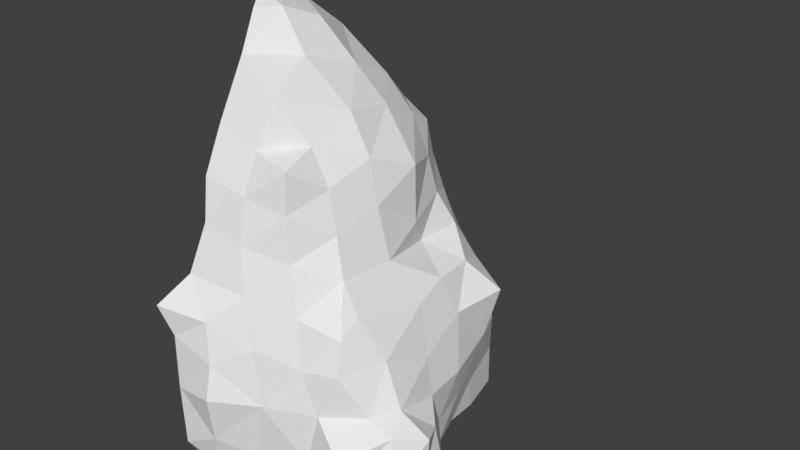 # Source: BackMoutain_OneSide.blend  (saved by Blender 2.78.0; exported with 4.5.12 LTS)
import bpy
from mathutils import Matrix  # noqa: F401  (used for matrix-valued properties, if any)

bpy.ops.wm.read_factory_settings(use_empty=True)
scene = bpy.context.scene
scene.name = 'Scene'

# ---- collections
col_collection_1 = bpy.data.collections.new('Collection 1'); scene.collection.children.link(col_collection_1)

# ---- world
world_world = bpy.data.worlds.new('World'); scene.world = world_world
world_world.color = (0.05088, 0.05088, 0.05088)
world_world.use_sun_shadow = False
world_world.sun_shadow_jitter_overblur = 0.0
world_world.cycles.sampling_method = 'MANUAL'

# ---- meshes
me_cube = bpy.data.meshes.new('Cube')
me_cube.from_pydata([(6.108, -5.069, 1.941), (5.642, -4.667, 0.6575), (1.619, -6.5, 1.453), (5.358, 4.821, 0.6194), (5.384, 4.777, 1.672), (5.771, -4.84, 5.363), (4.257, -5.486, 5.875), (4.011, 5.527, 0.4271), (4.368, 5.647, 1.803), (1.576, -6.034, 0.0726), (4.875, -4.223, 8.75), (3.588, -5.248, 0.3961), (3.291, -4.861, 9.188), (4.182, -5.517, 1.457), (4.224, 5.641, 5.806), (5.492, 4.935, 5.325), (5.885, 5.478, 3.831), (4.225, 6.065, 3.86), (1.64, 7.778, 4.168), (5.922, 3.202, 7.751), (4.603, -5.597, 3.828), (6.508, -4.865, 3.894), (5.194, 2.484, 10.44), (1.252, 8.561, 0.04268), (0.8587, 0.9534, 15.8), (3.737, -5.212, 7.575), (6.325, -0.9608, 8.066), (6.139, -3.061, 8.145), (5.409, -4.526, 7.073), (5.421, 2.754, 8.999), (1.578, 8.926, 1.68), (1.026, -0.05398, 16.03), (4.578, -3.955, 11.82), (3.195, -3.823, 12.13), (5.565, -2.717, 9.431), (3.472, 4.73, 9.208), (4.755, 4.021, 8.491), (5.156, 4.444, 6.935), (3.884, 4.998, 7.687), (5.776, 1.392, 7.714), (1.987, 5.506, 7.774), (1.586, -5.644, 7.895), (3.208, -4.477, 10.77), (5.477, -0.9367, 11.58), (5.139, -2.562, 10.94), (4.65, -4.081, 10.37), (5.848, -0.9955, 9.949), (4.478, 2.524, 11.85), (5.991, 0.8327, 8.699), (1.867, 5.047, 9.478), (1.863, -5.041, 9.67), (3.206, 2.591, 13.06), (3.331, -3.132, 13.71), (4.421, -2.563, 12.23), (3.115, 3.688, 11.84), (4.244, 3.607, 11.26), (4.446, 3.721, 9.959), (3.266, 4.408, 10.72), (5.983, 0.8014, 10.9), (1.742, 4.705, 11.07), (1.643, -4.668, 11.14), (3.296, 7.281, 0.6636), (3.165, 7.183, 1.758), (7.865, -4.866, 1.9), (4.619, -0.8861, 13.03), (2.787, -1.033, 14.52), (4.571, 0.963, 12.7), (1.628, 3.708, 12.64), (1.69, -3.926, 12.79), (1.413, -2.55, 14.71), (1.686, -0.8953, 15.97), (3.313, 0.8592, 13.91), (2.105, 0.4407, 15.43), (1.4, 2.267, 14.59), (3.186, 7.561, 3.626), (1.99, 7.035, 6.285), (3.013, 6.692, 5.052), (2.781, 6.079, 6.571), (1.55, 6.609, 6.835), (2.197, 8.106, 1.149), (2.447, 8.432, 1.834), (1.431, 8.796, 2.603), (3.015, 8.266, 2.973), (7.651, -5.004, 1.023), (7.713, -5.293, 2.831), (2.978, -6.368, 2.146), (1.291, -5.826, 0.4439), (3.123, -6.698, 3.985), (2.739, -6.08, 0.779), (1.502, -6.5, 3.728), (3.027, -6.348, 5.219), (1.432, -6.437, 5.767), (2.731, -6.103, 6.633), (0.974, -6.685, 6.897), (0.9407, -0.7259, 16.14), (0.8173, -1.385, 15.86), (0.4697, -0.08285, 16.31), (0.5014, 0.3653, 16.22), (0.6191, -0.436, 16.3), (0.5244, -0.84, 16.19), (7.116, -4.526, 5.51), (7.78, -2.872, 5.602), (8.862, -3.905, 3.583), (7.98, -3.967, 4.035), (7.352, 2.445, 1.761), (7.245, 2.702, 0.4745), (8.517, -3.003, 4.069), (9.612, -2.851, 3.314), (9.278, -1.747, 1.708), (8.064, -0.3555, 1.942), (6.934, 4.307, 2.216), (7.796, 1.085, 2.07), (7.439, 1.269, 0.6827), (6.883, 4.395, 0.5438), (7.953, -0.2652, 0.6414), (7.008, 4.276, 3.624), (7.695, 2.776, 3.868), (8.19, 0.5926, 3.59), (8.332, -1.098, 3.543), (8.593, -1.201, 0.5101), (6.937, -4.107, 6.595), (6.869, -3.209, 7.1), (7.713, 1.117, 5.592), (6.82, 4.12, 4.955), (8.092, 3.151, 5.751), (7.981, -0.9635, 4.837), (7.054, 2.379, 6.91), (6.479, 3.762, 6.354), (7.202, 0.7615, 6.96), (7.355, -0.5172, 6.626), (9.131, -4.366, 1.856), (9.482, -2.86, 1.899), (9.257, -3.091, 0.3291), (8.933, -4.167, 0.6901), (9.013, -1.778, 2.931)], [], [(8, 4, 3), (8, 17, 16), (0, 63, 84), (26, 27, 121), (0, 21, 20), (20, 87, 85), (13, 85, 88), (17, 74, 76), (13, 11, 1), (20, 21, 5), (40, 38, 77), (84, 102, 103), (16, 115, 110), (17, 14, 15), (63, 130, 102), (21, 103, 100), (20, 6, 90), (27, 28, 120), (63, 83, 133), (6, 5, 28), (14, 38, 37), (26, 129, 128), (9, 11, 88), (16, 15, 123), (4, 110, 113), (41, 25, 12), (38, 35, 36), (40, 49, 35), (27, 34, 10), (26, 39, 48), (39, 19, 29), (25, 28, 10), (19, 37, 36), (49, 59, 57), (35, 57, 56), (46, 48, 58), (12, 10, 45), (48, 29, 22), (29, 36, 56), (46, 43, 44), (34, 44, 45), (26, 46, 34), (57, 54, 55), (42, 45, 32), (22, 56, 55), (43, 64, 53), (60, 42, 33), (59, 67, 54), (44, 53, 32), (43, 58, 66), (50, 12, 42), (33, 32, 53), (54, 51, 47), (52, 53, 64), (51, 71, 66), (67, 73, 51), (68, 33, 52), (69, 52, 65), (73, 72, 71), (70, 94, 95), (72, 70, 65), (71, 65, 64), (72, 73, 24), (58, 22, 47), (62, 61, 79), (62, 80, 82), (18, 75, 76), (75, 78, 77), (17, 8, 62), (14, 76, 77), (8, 7, 61), (30, 80, 79), (30, 81, 82), (18, 74, 82), (39, 128, 126), (5, 100, 120), (19, 126, 127), (15, 37, 127), (0, 1, 83), (85, 87, 89), (2, 86, 88), (89, 87, 90), (91, 90, 92), (41, 93, 92), (6, 25, 92), (94, 98, 99), (70, 72, 31), (31, 24, 97), (31, 96, 98), (110, 115, 116), (114, 112, 111), (104, 105, 113), (112, 105, 104), (109, 111, 117), (111, 104, 116), (106, 103, 102), (117, 122, 125), (116, 124, 122), (116, 115, 123), (106, 118, 125), (103, 106, 101), (109, 108, 119), (124, 123, 127), (101, 125, 129), (101, 121, 120), (122, 128, 129), (122, 124, 126), (131, 130, 133), (108, 131, 132), (131, 108, 134), (130, 131, 107), (106, 107, 134), (109, 118, 134), (8, 3, 7), (8, 16, 4), (0, 84, 21), (26, 121, 129), (0, 20, 13), (20, 85, 13), (13, 88, 11), (17, 76, 14), (13, 1, 0), (20, 5, 6), (40, 77, 78), (84, 103, 21), (16, 110, 4), (17, 15, 16), (63, 102, 84), (21, 100, 5), (20, 90, 87), (27, 120, 121), (63, 133, 130), (6, 28, 25), (14, 37, 15), (26, 128, 39), (9, 88, 86), (16, 123, 115), (4, 113, 3), (41, 12, 50), (38, 36, 37), (40, 35, 38), (27, 10, 28), (26, 48, 46), (39, 29, 48), (25, 10, 12), (19, 36, 29), (49, 57, 35), (35, 56, 36), (46, 58, 43), (12, 45, 42), (48, 22, 58), (29, 56, 22), (46, 44, 34), (34, 45, 10), (26, 34, 27), (57, 55, 56), (42, 32, 33), (22, 55, 47), (43, 53, 44), (60, 33, 68), (59, 54, 57), (44, 32, 45), (43, 66, 64), (50, 42, 60), (33, 53, 52), (54, 47, 55), (52, 64, 65), (51, 66, 47), (67, 51, 54), (68, 52, 69), (69, 65, 70), (73, 71, 51), (70, 95, 69), (72, 65, 71), (71, 64, 66), (72, 24, 31), (58, 47, 66), (62, 79, 80), (62, 82, 74), (18, 76, 74), (75, 77, 76), (17, 62, 74), (14, 77, 38), (8, 61, 62), (30, 79, 23), (30, 82, 80), (18, 82, 81), (39, 126, 19), (5, 120, 28), (19, 127, 37), (15, 127, 123), (0, 83, 63), (85, 89, 2), (2, 88, 85), (89, 90, 91), (91, 92, 93), (41, 92, 25), (6, 92, 90), (94, 99, 95), (70, 31, 94), (31, 97, 96), (31, 98, 94), (110, 116, 104), (114, 111, 109), (104, 113, 110), (112, 104, 111), (109, 117, 118), (111, 116, 117), (106, 102, 107), (117, 125, 118), (116, 122, 117), (116, 123, 124), (106, 125, 101), (103, 101, 100), (109, 119, 114), (124, 127, 126), (101, 129, 121), (101, 120, 100), (122, 129, 125), (122, 126, 128), (131, 133, 132), (108, 132, 119), (131, 134, 107), (130, 107, 102), (106, 134, 118), (109, 134, 108)])
_uv = me_cube.uv_layers.new(name='UVMap')
_uv.uv.foreach_set('vector', [0.3001, 0.6067, 0.4005, 0.6067, 0.4002, 0.5085, 0.3001, 0.6067, 0.3007, 0.7047, 0.4009, 0.7048, 0.203, 0.7059, 0.2048, 0.6062, 0.1044, 0.6062, 0.4867, 0.0113, 0.006375, 0.0113, 0.006375, 0.4916, 0.1044, 0.6062, 0.1029, 0.7058, 0.203, 0.7059, 0.203, 0.7059, 0.3032, 0.7061, 0.3053, 0.6061, 0.2048, 0.6062, 0.3053, 0.6061, 0.3074, 0.5061, 0.2982, 0.5053, 0.1981, 0.5052, 0.199, 0.6029, 0.2048, 0.6062, 0.2067, 0.5064, 0.106, 0.5067, 0.2005, 0.5073, 0.1018, 0.5084, 0.1016, 0.6066, 0.4867, 0.0113, 0.006375, 0.0113, 0.006375, 0.4916, 0.1044, 0.6062, 0.003995, 0.6063, 0.002721, 0.7057, 0.4009, 0.7048, 0.501, 0.7049, 0.5009, 0.6066, 0.2982, 0.5053, 0.2988, 0.6033, 0.3987, 0.6036, 0.2048, 0.6062, 0.1044, 0.6062, 0.1029, 0.7058, 0.1018, 0.5084, 0.0031, 0.5096, 0.003099, 0.6075, 0.2005, 0.5073, 0.2, 0.6057, 0.2985, 0.6048, 0.4867, 0.0113, 0.006375, 0.0113, 0.006375, 0.4916, 0.2048, 0.6062, 0.2067, 0.5064, 0.106, 0.5067, 0.2, 0.6057, 0.1016, 0.6066, 0.1013, 0.7048, 0.2988, 0.6033, 0.2994, 0.7012, 0.3991, 0.7018, 0.006375, 0.0113, 0.006375, 0.4916, 0.4867, 0.4916, 0.397, 0.5986, 0.3957, 0.698, 0.497, 0.6973, 0.3984, 0.5055, 0.3987, 0.6036, 0.4986, 0.604, 0.4005, 0.6067, 0.5009, 0.6066, 0.5009, 0.5083, 0.2977, 0.7033, 0.1995, 0.704, 0.199, 0.8024, 0.3994, 0.7999, 0.3997, 0.898, 0.4988, 0.899, 0.3, 0.7991, 0.3007, 0.8971, 0.3997, 0.898, 0.3991, 0.8037, 0.3981, 0.9028, 0.4972, 0.9038, 0.2997, 0.8029, 0.2004, 0.8022, 0.1999, 0.9009, 0.2004, 0.8022, 0.101, 0.8014, 0.1008, 0.8999, 0.1995, 0.704, 0.1013, 0.7048, 0.101, 0.8029, 0.101, 0.8014, 0.001674, 0.8006, 0.001742, 0.899, 0.2945, 0.8971, 0.2951, 0.995, 0.3939, 0.9962, 0.3935, 0.898, 0.3939, 0.9962, 0.4927, 0.9973, 0.2987, 0.8977, 0.1997, 0.8969, 0.2011, 0.9998, 0.199, 0.8024, 0.101, 0.8029, 0.1008, 0.9011, 0.1999, 0.9009, 0.1008, 0.8999, 0.1006, 0.9985, 0.1008, 0.8999, 0.001742, 0.899, 0.001809, 0.9973, 0.2982, 0.9006, 0.2676, 0.9992, 0.3973, 0.9994, 0.3973, 0.9002, 0.3973, 0.9994, 0.4964, 0.9992, 0.2997, 0.8029, 0.299, 0.9019, 0.3981, 0.9028, 0.3947, 0.5069, 0.395, 0.605, 0.4935, 0.6064, 0.1984, 0.9008, 0.1008, 0.9011, 0.1005, 0.9992, 0.0987, 0.5085, 0.0008933, 0.5087, 0.002308, 0.606, 0.2668, 0.5078, 0.29, 0.6025, 0.3995, 0.606, 0.2961, 0.9005, 0.1984, 0.9008, 0.1979, 0.9991, 0.2958, 0.5057, 0.2965, 0.6037, 0.395, 0.605, 0.3994, 0.5079, 0.3995, 0.606, 0.497, 0.606, 0.2683, 0.5077, 0.194, 0.5087, 0.1882, 0.6084, 0.2969, 0.8019, 0.199, 0.8024, 0.1984, 0.9008, 0.4949, 0.7044, 0.4948, 0.606, 0.3985, 0.606, 0.003724, 0.7033, 0.101, 0.7036, 0.09985, 0.606, 0.4026, 0.7006, 0.4022, 0.6057, 0.2916, 0.6051, 0.101, 0.7006, 0.1881, 0.7019, 0.1871, 0.6056, 0.4867, 0.0113, 0.006375, 0.0113, 0.006375, 0.4916, 0.006375, 0.0113, 0.006375, 0.4916, 0.4867, 0.4916, 0.006375, 0.0113, 0.006375, 0.4916, 0.4867, 0.4916, 0.4867, 0.0113, 0.006375, 0.0113, -0.003775, 0.4927, 0.2962, 0.8019, 0.2968, 0.8998, 0.3936, 0.9005, 0.4867, 0.0113, 0.006375, 0.0113, 0.006375, 0.4916, 0.1932, 0.7009, 0.2992, 0.7001, 0.2889, 0.6075, 0.1992, 0.8015, 0.1022, 0.8011, 0.1033, 0.8986, 0.1949, 0.5087, 0.0987, 0.5085, 0.09985, 0.606, 0.1997, 0.6068, 0.1988, 0.5091, 0.0981, 0.5093, 0.1997, 0.6068, 0.09924, 0.6069, 0.1004, 0.7044, 0.09792, 0.5051, 0.09906, 0.6026, 0.199, 0.6029, 0.09906, 0.6026, 0.1002, 0.7001, 0.1998, 0.7007, 0.3007, 0.7047, 0.3001, 0.6067, 0.1997, 0.6068, 0.2988, 0.6033, 0.199, 0.6029, 0.1998, 0.7007, 0.3001, 0.6067, 0.2995, 0.5088, 0.1988, 0.5091, -0.001184, 0.6069, 0.09924, 0.6069, 0.0981, 0.5093, -0.001184, 0.6069, 0.0002244, 0.7042, 0.1004, 0.7044, 0.1004, 0.7044, 0.2005, 0.7045, 0.1997, 0.6068, 0.006375, 0.0113, 0.006375, 0.4916, 0.4867, 0.4916, 0.1016, 0.6066, 0.003099, 0.6075, 0.003097, 0.7055, 0.006375, 0.0113, 0.006375, 0.4916, 0.4867, 0.4916, 0.3987, 0.6036, 0.3991, 0.7018, 0.4987, 0.7023, 0.203, 0.7059, 0.3032, 0.7061, 0.3053, 0.6061, 0.3053, 0.6061, 0.3032, 0.7061, 0.4034, 0.7062, 0.4057, 0.6061, 0.408, 0.5059, 0.3074, 0.5061, 0.398, 0.5051, 0.2993, 0.5062, 0.2985, 0.6048, 0.3969, 0.6038, 0.2985, 0.6048, 0.2977, 0.7033, 0.006375, 0.0113, 0.006375, 0.4916, 0.4867, 0.4916, 0.2, 0.6057, 0.1995, 0.704, 0.2977, 0.7033, 0.2968, 0.8998, 0.2974, 0.9978, 0.3939, 0.9986, 0.2962, 0.8019, 0.1992, 0.8015, 0.2001, 0.8992, 0.2001, 0.8992, 0.1033, 0.8986, 0.1045, 0.9961, 0.2001, 0.8992, 0.201, 0.997, 0.2974, 0.9978, 0.001406, 0.6066, 0.001473, 0.7049, 0.1016, 0.7051, 0.3034, 0.5075, 0.2027, 0.5077, 0.2023, 0.6065, 0.1018, 0.6065, 0.102, 0.508, 0.001338, 0.5083, 0.2027, 0.5077, 0.102, 0.508, 0.1018, 0.6065, 0.3027, 0.6064, 0.2023, 0.6065, 0.2018, 0.7052, 0.2023, 0.6065, 0.1018, 0.6065, 0.1016, 0.7051, 0.07776, 0.4381, 0.4772, 0.4387, 0.4823, 0.0424, 0.2018, 0.5059, 0.2013, 0.6047, 0.3012, 0.605, 0.1016, 0.5058, 0.1014, 0.6043, 0.2013, 0.6047, 0.1016, 0.5058, 0.001473, 0.5056, 0.00154, 0.604, 0.4021, 0.5062, 0.3019, 0.5061, 0.3012, 0.605, 0.5023, 0.5063, 0.4021, 0.5062, 0.4011, 0.6054, 0.3027, 0.6064, 0.4031, 0.6064, 0.4041, 0.5072, 0.1014, 0.6043, 0.00154, 0.604, 0.001607, 0.7023, 0.4011, 0.6054, 0.3012, 0.605, 0.3005, 0.704, 0.4011, 0.6054, 0.4001, 0.7045, 0.4997, 0.7051, 0.2013, 0.6047, 0.2008, 0.7034, 0.3005, 0.704, 0.2013, 0.6047, 0.1014, 0.6043, 0.1012, 0.7029, 0.003995, 0.6063, 0.1044, 0.6062, 0.106, 0.5067, 0.4031, 0.6064, 0.5035, 0.6063, 0.5048, 0.5069, 0.5035, 0.6063, 0.4031, 0.6064, 0.4021, 0.7055, 0.1044, 0.6062, 0.003995, 0.6063, 0.002721, 0.7057, 0.4622, 0.4381, 0.4662, 0.04264, 0.06572, 0.04289, 0.3027, 0.6064, 0.3019, 0.7054, 0.4021, 0.7055, 0.3001, 0.6067, 0.4002, 0.5085, 0.2995, 0.5088, 0.3001, 0.6067, 0.4009, 0.7048, 0.4005, 0.6067, 0.203, 0.7059, 0.1044, 0.6062, 0.1029, 0.7058, 0.4867, 0.0113, 0.006375, 0.4916, 0.4867, 0.4916, 0.1044, 0.6062, 0.203, 0.7059, 0.2048, 0.6062, 0.203, 0.7059, 0.3053, 0.6061, 0.2048, 0.6062, 0.2048, 0.6062, 0.3074, 0.5061, 0.2067, 0.5064, 0.2982, 0.5053, 0.199, 0.6029, 0.2988, 0.6033, 0.2048, 0.6062, 0.106, 0.5067, 0.1044, 0.6062, 0.2005, 0.5073, 0.1016, 0.6066, 0.2, 0.6057, 0.4867, 0.0113, 0.006375, 0.4916, 0.4867, 0.4916, 0.1044, 0.6062, 0.002721, 0.7057, 0.1029, 0.7058, 0.4009, 0.7048, 0.5009, 0.6066, 0.4005, 0.6067, 0.2982, 0.5053, 0.3987, 0.6036, 0.3984, 0.5055, 0.2048, 0.6062, 0.1029, 0.7058, 0.203, 0.7059, 0.1018, 0.5084, 0.003099, 0.6075, 0.1016, 0.6066, 0.2005, 0.5073, 0.2985, 0.6048, 0.2993, 0.5062, 0.4867, 0.0113, 0.006375, 0.4916, 0.4867, 0.4916, 0.2048, 0.6062, 0.106, 0.5067, 0.1044, 0.6062, 0.2, 0.6057, 0.1013, 0.7048, 0.1995, 0.704, 0.2988, 0.6033, 0.3991, 0.7018, 0.3987, 0.6036, 0.006375, 0.0113, 0.4867, 0.4916, 0.4867, 0.0113, 0.397, 0.5986, 0.497, 0.6973, 0.4985, 0.5977, 0.3984, 0.5055, 0.4986, 0.604, 0.4986, 0.5056, 0.4005, 0.6067, 0.5009, 0.5083, 0.4002, 0.5085, 0.2977, 0.7033, 0.199, 0.8024, 0.2969, 0.8019, 0.3994, 0.7999, 0.4988, 0.899, 0.4988, 0.8006, 0.3, 0.7991, 0.3997, 0.898, 0.3994, 0.7999, 0.3991, 0.8037, 0.4972, 0.9038, 0.4984, 0.8044, 0.2997, 0.8029, 0.1999, 0.9009, 0.299, 0.9019, 0.2004, 0.8022, 0.1008, 0.8999, 0.1999, 0.9009, 0.1995, 0.704, 0.101, 0.8029, 0.199, 0.8024, 0.101, 0.8014, 0.001742, 0.899, 0.1008, 0.8999, 0.2945, 0.8971, 0.3939, 0.9962, 0.3935, 0.898, 0.3935, 0.898, 0.4927, 0.9973, 0.4926, 0.899, 0.2987, 0.8977, 0.2011, 0.9998, 0.267, 1.0, 0.199, 0.8024, 0.1008, 0.9011, 0.1984, 0.9008, 0.1999, 0.9009, 0.1006, 0.9985, 0.2011, 1.0, 0.1008, 0.8999, 0.001809, 0.9973, 0.1006, 0.9985, 0.2982, 0.9006, 0.3973, 0.9994, 0.3973, 0.9002, 0.3973, 0.9002, 0.4964, 0.9992, 0.4964, 0.8998, 0.2997, 0.8029, 0.3981, 0.9028, 0.3991, 0.8037, 0.3947, 0.5069, 0.4935, 0.6064, 0.4935, 0.5081, 0.1984, 0.9008, 0.1005, 0.9992, 0.1979, 0.9991, 0.0987, 0.5085, 0.002308, 0.606, 0.09985, 0.606, 0.2668, 0.5078, 0.3995, 0.606, 0.3994, 0.5079, 0.2961, 0.9005, 0.1979, 0.9991, 0.2953, 0.999, 0.2958, 0.5057, 0.395, 0.605, 0.3947, 0.5069, 0.3994, 0.5079, 0.497, 0.606, 0.4969, 0.5077, 0.2683, 0.5077, 0.1882, 0.6084, 0.289, 0.6012, 0.2969, 0.8019, 0.1984, 0.9008, 0.2961, 0.9005, 0.4949, 0.7044, 0.3985, 0.606, 0.3988, 0.7042, 0.003724, 0.7033, 0.09985, 0.606, 0.002308, 0.606, 0.4026, 0.7006, 0.2916, 0.6051, 0.2995, 0.7004, 0.101, 0.7006, 0.1871, 0.6056, 0.09985, 0.6031, 0.4867, 0.0113, 0.006375, 0.4916, 0.4867, 0.4916, 0.006375, 0.0113, 0.4867, 0.4916, 0.4867, 0.0113, 0.006375, 0.0113, 0.4867, 0.4916, 0.4867, 0.0113, 0.4867, 0.0113, -0.003775, 0.4927, 0.4867, 0.4916, 0.2962, 0.8019, 0.3936, 0.9005, 0.3932, 0.8023, 0.4867, 0.0113, 0.006375, 0.4916, 0.4766, 0.4927, 0.1932, 0.7009, 0.2889, 0.6075, 0.1906, 0.6018, 0.1992, 0.8015, 0.1033, 0.8986, 0.2001, 0.8992, 0.1949, 0.5087, 0.09985, 0.606, 0.1888, 0.608, 0.1997, 0.6068, 0.0981, 0.5093, 0.09924, 0.6069, 0.1997, 0.6068, 0.1004, 0.7044, 0.2005, 0.7045, 0.09792, 0.5051, 0.199, 0.6029, 0.1981, 0.5052, 0.09906, 0.6026, 0.1998, 0.7007, 0.199, 0.6029, 0.3007, 0.7047, 0.1997, 0.6068, 0.2005, 0.7045, 0.2988, 0.6033, 0.1998, 0.7007, 0.2994, 0.7012, 0.3001, 0.6067, 0.1988, 0.5091, 0.1997, 0.6068, -0.001184, 0.6069, 0.0981, 0.5093, -0.002593, 0.5096, -0.001184, 0.6069, 0.1004, 0.7044, 0.09924, 0.6069, 0.1004, 0.7044, 0.1997, 0.6068, 0.09924, 0.6069, 0.006375, 0.0113, 0.4867, 0.4916, 0.4867, 0.0113, 0.1016, 0.6066, 0.003097, 0.7055, 0.1013, 0.7048, 0.006375, 0.0113, 0.4867, 0.4916, 0.4867, 0.0113, 0.3987, 0.6036, 0.4987, 0.7023, 0.4986, 0.604, 0.203, 0.7059, 0.3053, 0.6061, 0.2048, 0.6062, 0.3053, 0.6061, 0.4034, 0.7062, 0.4057, 0.6061, 0.4057, 0.6061, 0.3074, 0.5061, 0.3053, 0.6061, 0.398, 0.5051, 0.2985, 0.6048, 0.3969, 0.6038, 0.3969, 0.6038, 0.2977, 0.7033, 0.3959, 0.7026, 0.006375, 0.0113, 0.4867, 0.4916, 0.4867, 0.0113, 0.2, 0.6057, 0.2977, 0.7033, 0.2985, 0.6048, 0.2968, 0.8998, 0.3939, 0.9986, 0.3936, 0.9005, 0.2962, 0.8019, 0.2001, 0.8992, 0.2968, 0.8998, 0.2001, 0.8992, 0.1045, 0.9961, 0.201, 0.997, 0.2001, 0.8992, 0.2974, 0.9978, 0.2968, 0.8998, 0.001406, 0.6066, 0.1016, 0.7051, 0.1018, 0.6065, 0.3034, 0.5075, 0.2023, 0.6065, 0.3027, 0.6064, 0.1018, 0.6065, 0.001338, 0.5083, 0.001406, 0.6066, 0.2027, 0.5077, 0.1018, 0.6065, 0.2023, 0.6065, 0.3027, 0.6064, 0.2018, 0.7052, 0.3019, 0.7054, 0.2023, 0.6065, 0.1016, 0.7051, 0.2018, 0.7052, 0.07776, 0.4381, 0.4823, 0.0424, 0.08177, 0.04264, 0.2018, 0.5059, 0.3012, 0.605, 0.3019, 0.5061, 0.1016, 0.5058, 0.2013, 0.6047, 0.2018, 0.5059, 0.1016, 0.5058, 0.00154, 0.604, 0.1014, 0.6043, 0.4021, 0.5062, 0.3012, 0.605, 0.4011, 0.6054, 0.5023, 0.5063, 0.4011, 0.6054, 0.501, 0.6057, 0.3027, 0.6064, 0.4041, 0.5072, 0.3034, 0.5075, 0.1014, 0.6043, 0.001607, 0.7023, 0.1012, 0.7029, 0.4011, 0.6054, 0.3005, 0.704, 0.4001, 0.7045, 0.4011, 0.6054, 0.4997, 0.7051, 0.501, 0.6057, 0.2013, 0.6047, 0.3005, 0.704, 0.3012, 0.605, 0.2013, 0.6047, 0.1012, 0.7029, 0.2008, 0.7034, 0.003995, 0.6063, 0.106, 0.5067, 0.005269, 0.5069, 0.4031, 0.6064, 0.5048, 0.5069, 0.4041, 0.5072, 0.5035, 0.6063, 0.4021, 0.7055, 0.5023, 0.7057, 0.1044, 0.6062, 0.002721, 0.7057, 0.1029, 0.7058, 0.4622, 0.4381, 0.06572, 0.04289, 0.06278, 0.4375, 0.3027, 0.6064, 0.4021, 0.7055, 0.4031, 0.6064])
_ca = me_cube.color_attributes.new('Col', 'BYTE_COLOR', 'CORNER')
_ca.data.foreach_set('color', [0.2086, 0.1248, 0.0356, 1.0, 0.159, 0.0865, 0.01521, 1.0, 0.1329, 0.06848, 0.009134, 1.0, 0.2086, 0.1248, 0.0356, 1.0, 0.1384, 0.07421, 0.01096, 1.0, 0.1559, 0.08438, 0.01521, 1.0, 0.1329, 0.06848, 0.009134, 1.0, 0.1329, 0.06848, 0.009134, 1.0, 0.1329, 0.06848, 0.009134, 1.0, 0.1329, 0.06848, 0.009134, 1.0, 0.06848, 0.04092, 0.01229, 1.0, 0.06848, 0.04092, 0.01229, 1.0, 0.1878, 0.107, 0.02519, 1.0, 0.1329, 0.06848, 0.009134, 1.0, 0.06848, 0.04092, 0.01229, 1.0, 0.06848, 0.04092, 0.01229, 1.0, 0.1912, 0.1119, 0.02843, 1.0, 0.2051, 0.1195, 0.03071, 1.0, 0.06848, 0.04092, 0.01229, 1.0, 0.2051, 0.1195, 0.03071, 1.0, 0.1384, 0.07227, 0.01033, 1.0, 0.1384, 0.07421, 0.01096, 1.0, 0.07036, 0.04092, 0.01229, 1.0, 0.07619, 0.04374, 0.01161, 1.0, 0.06848, 0.04092, 0.01229, 1.0, 0.06848, 0.04092, 0.01229, 1.0, 0.1329, 0.06848, 0.009134, 1.0, 0.06848, 0.04092, 0.01229, 1.0, 0.1329, 0.06848, 0.009134, 1.0, 0.1714, 0.09531, 0.01938, 1.0, 0.159, 0.0865, 0.016, 1.0, 0.2051, 0.1195, 0.03071, 1.0, 0.06848, 0.04092, 0.01229, 1.0, 0.1329, 0.06848, 0.009134, 1.0, 0.07819, 0.04519, 0.01161, 1.0, 0.1274, 0.07421, 0.02029, 1.0, 0.1559, 0.08438, 0.01521, 1.0, 0.1329, 0.06848, 0.009134, 1.0, 0.1329, 0.06848, 0.009134, 1.0, 0.1384, 0.07421, 0.01096, 1.0, 0.1912, 0.1095, 0.02624, 1.0, 0.1779, 0.0999, 0.02029, 1.0, 0.1329, 0.06848, 0.009134, 1.0, 0.1878, 0.107, 0.02519, 1.0, 0.07819, 0.04519, 0.01161, 1.0, 0.1329, 0.06848, 0.009134, 1.0, 0.1274, 0.07421, 0.02029, 1.0, 0.159, 0.0865, 0.01521, 1.0, 0.06848, 0.04092, 0.01229, 1.0, 0.1329, 0.06848, 0.009134, 1.0, 0.06848, 0.04092, 0.01229, 1.0, 0.06848, 0.04092, 0.01229, 1.0, 0.162, 0.09084, 0.02029, 1.0, 0.2051, 0.1195, 0.03071, 1.0, 0.1329, 0.06848, 0.009134, 1.0, 0.1329, 0.06848, 0.009134, 1.0, 0.1329, 0.06848, 0.009134, 1.0, 0.1329, 0.06848, 0.009134, 1.0, 0.1714, 0.09531, 0.01938, 1.0, 0.162, 0.09084, 0.02029, 1.0, 0.1912, 0.1095, 0.02624, 1.0, 0.2051, 0.1195, 0.03071, 1.0, 0.2016, 0.117, 0.02956, 1.0, 0.1329, 0.06848, 0.009134, 1.0, 0.1329, 0.06848, 0.009134, 1.0, 0.1845, 0.107, 0.0356, 1.0, 0.1329, 0.06848, 0.009134, 1.0, 0.06848, 0.04092, 0.01229, 1.0, 0.1384, 0.07227, 0.01033, 1.0, 0.1559, 0.08438, 0.01521, 1.0, 0.1779, 0.0999, 0.02029, 1.0, 0.15, 0.08022, 0.01298, 1.0, 0.159, 0.0865, 0.01521, 1.0, 0.1329, 0.06848, 0.009134, 1.0, 0.1329, 0.06848, 0.009134, 1.0, 0.1356, 0.07036, 0.009721, 1.0, 0.1329, 0.06848, 0.009134, 1.0, 0.1329, 0.06848, 0.009134, 1.0, 0.2051, 0.1195, 0.03071, 1.0, 0.1329, 0.06848, 0.009134, 1.0, 0.1329, 0.06848, 0.009134, 1.0, 0.159, 0.0865, 0.016, 1.0, 0.1912, 0.1095, 0.02624, 1.0, 0.1329, 0.06848, 0.009134, 1.0, 0.06848, 0.04092, 0.01229, 1.0, 0.07421, 0.04374, 0.01229, 1.0, 0.147, 0.07819, 0.0137, 1.0, 0.1329, 0.06848, 0.009134, 1.0, 0.07421, 0.04374, 0.01298, 1.0, 0.2016, 0.117, 0.02956, 1.0, 0.07421, 0.04374, 0.01298, 1.0, 0.2051, 0.1195, 0.03071, 1.0, 0.2051, 0.1195, 0.03071, 1.0, 0.1329, 0.06848, 0.009134, 1.0, 0.162, 0.09084, 0.02029, 1.0, 0.147, 0.07819, 0.0137, 1.0, 0.2051, 0.1195, 0.03071, 1.0, 0.2016, 0.117, 0.02956, 1.0, 0.1329, 0.06848, 0.009134, 1.0, 0.1912, 0.1095, 0.02624, 1.0, 0.1329, 0.06848, 0.009134, 1.0, 0.159, 0.0865, 0.01681, 1.0, 0.1329, 0.06848, 0.009134, 1.0, 0.159, 0.0865, 0.01681, 1.0, 0.1356, 0.07036, 0.009721, 1.0, 0.1248, 0.0648, 0.009134, 1.0, 0.2016, 0.117, 0.02956, 1.0, 0.1329, 0.06848, 0.009134, 1.0, 0.1329, 0.06848, 0.009134, 1.0, 0.147, 0.07819, 0.0137, 1.0, 0.2051, 0.1195, 0.03071, 1.0, 0.2016, 0.117, 0.02956, 1.0, 0.2051, 0.1195, 0.03071, 1.0, 0.2051, 0.1195, 0.03071, 1.0, 0.2051, 0.1195, 0.03071, 1.0, 0.1329, 0.06848, 0.009134, 1.0, 0.1356, 0.07036, 0.009721, 1.0, 0.1248, 0.0648, 0.009134, 1.0, 0.1329, 0.06848, 0.009134, 1.0, 0.1329, 0.06848, 0.009134, 1.0, 0.07421, 0.04374, 0.01229, 1.0, 0.1329, 0.06848, 0.009134, 1.0, 0.2051, 0.1195, 0.03071, 1.0, 0.1329, 0.06848, 0.009134, 1.0, 0.1248, 0.0648, 0.009134, 1.0, 0.07421, 0.04374, 0.01229, 1.0, 0.159, 0.0865, 0.01681, 1.0, 0.1329, 0.06848, 0.009134, 1.0, 0.1329, 0.06848, 0.009134, 1.0, 0.0865, 0.04971, 0.01096, 1.0, 0.2051, 0.1195, 0.03071, 1.0, 0.2016, 0.117, 0.02956, 1.0, 0.2051, 0.1195, 0.03071, 1.0, 0.1356, 0.07036, 0.009721, 1.0, 0.1329, 0.06848, 0.009134, 1.0, 0.1329, 0.06848, 0.009134, 1.0, 0.1329, 0.06848, 0.009134, 1.0, 0.1329, 0.06848, 0.009134, 1.0, 0.1329, 0.06848, 0.009134, 1.0, 0.0865, 0.04971, 0.01096, 1.0, 0.1329, 0.06848, 0.009134, 1.0, 0.1329, 0.06848, 0.009134, 1.0, 0.1329, 0.06848, 0.009134, 1.0, 0.1329, 0.06848, 0.009134, 1.0, 0.1329, 0.06848, 0.009134, 1.0, 0.1329, 0.06848, 0.009134, 1.0, 0.2016, 0.117, 0.02956, 1.0, 0.1329, 0.06848, 0.009134, 1.0, 0.1329, 0.06848, 0.009134, 1.0, 0.1329, 0.06848, 0.009134, 1.0, 0.1329, 0.06848, 0.009134, 1.0, 0.1329, 0.06848, 0.009134, 1.0, 0.0865, 0.04971, 0.01096, 1.0, 0.1329, 0.06848, 0.009134, 1.0, 0.2016, 0.117, 0.02956, 1.0, 0.1329, 0.06848, 0.009134, 1.0, 0.1329, 0.06848, 0.009134, 1.0, 0.1329, 0.06848, 0.009134, 1.0, 0.1329, 0.06848, 0.009134, 1.0, 0.2051, 0.1195, 0.03071, 1.0, 0.1329, 0.06848, 0.009134, 1.0, 0.1329, 0.06848, 0.009134, 1.0, 0.1329, 0.06848, 0.009134, 1.0, 0.1329, 0.06848, 0.009134, 1.0, 0.1329, 0.06848, 0.009134, 1.0, 0.1329, 0.06848, 0.009134, 1.0, 0.1329, 0.06848, 0.009134, 1.0, 0.1329, 0.06848, 0.009134, 1.0, 0.1329, 0.06848, 0.009134, 1.0, 0.1329, 0.06848, 0.009134, 1.0, 0.2051, 0.1195, 0.03071, 1.0, 0.1329, 0.06848, 0.009134, 1.0, 0.2051, 0.1195, 0.03071, 1.0, 0.1329, 0.06848, 0.009134, 1.0, 0.1329, 0.06848, 0.009134, 1.0, 0.1329, 0.06848, 0.009134, 1.0, 0.1329, 0.06848, 0.009134, 1.0, 0.1329, 0.06848, 0.009134, 1.0, 0.1329, 0.06848, 0.009134, 1.0, 0.1329, 0.06848, 0.009134, 1.0, 0.1329, 0.06848, 0.009134, 1.0, 0.1329, 0.06848, 0.009134, 1.0, 0.1329, 0.06848, 0.009134, 1.0, 0.1329, 0.06848, 0.009134, 1.0, 0.1329, 0.06848, 0.009134, 1.0, 0.1329, 0.06848, 0.009134, 1.0, 0.1329, 0.06848, 0.009134, 1.0, 0.1329, 0.06848, 0.009134, 1.0, 0.1329, 0.06848, 0.009134, 1.0, 0.1329, 0.06848, 0.009134, 1.0, 0.2051, 0.1195, 0.03071, 1.0, 0.1329, 0.06848, 0.009134, 1.0, 0.07036, 0.04231, 0.01229, 1.0, 0.07421, 0.04231, 0.01161, 1.0, 0.1845, 0.1046, 0.02315, 1.0, 0.07036, 0.04231, 0.01229, 1.0, 0.1981, 0.1144, 0.02843, 1.0, 0.117, 0.06125, 0.009134, 1.0, 0.2016, 0.117, 0.02843, 1.0, 0.2051, 0.1195, 0.03071, 1.0, 0.07619, 0.04374, 0.01161, 1.0, 0.2051, 0.1195, 0.03071, 1.0, 0.1981, 0.1144, 0.02843, 1.0, 0.06848, 0.04092, 0.01229, 1.0, 0.1384, 0.07421, 0.01096, 1.0, 0.2086, 0.1248, 0.0356, 1.0, 0.07036, 0.04231, 0.01229, 1.0, 0.1912, 0.1095, 0.02624, 1.0, 0.07619, 0.04374, 0.01161, 1.0, 0.06848, 0.04092, 0.01229, 1.0, 0.2086, 0.1248, 0.0356, 1.0, 0.1912, 0.1119, 0.02956, 1.0, 0.07421, 0.04231, 0.01161, 1.0, 1.0, 1.0, 1.0, 1.0, 0.2346, 0.1441, 0.04667, 1.0, 0.3613, 0.2705, 0.147, 1.0, 0.1329, 0.06848, 0.009134, 1.0, 0.1384, 0.07227, 0.01033, 1.0, 0.117, 0.06125, 0.009134, 1.0, 0.2016, 0.117, 0.02843, 1.0, 0.07036, 0.04092, 0.01229, 1.0, 0.117, 0.06125, 0.009134, 1.0, 0.07421, 0.04374, 0.01298, 1.0, 0.1845, 0.107, 0.0356, 1.0, 0.07421, 0.04374, 0.0137, 1.0, 0.1714, 0.09531, 0.01938, 1.0, 0.159, 0.0865, 0.01521, 1.0, 0.2051, 0.1195, 0.03071, 1.0, 0.2051, 0.1195, 0.03071, 1.0, 0.07421, 0.04374, 0.0137, 1.0, 0.2051, 0.1195, 0.03071, 1.0, 0.1779, 0.0999, 0.02029, 1.0, 0.2016, 0.117, 0.02956, 1.0, 0.2051, 0.1195, 0.03071, 1.0, 0.1329, 0.06848, 0.009134, 1.0, 0.1329, 0.06848, 0.009134, 1.0, 0.1329, 0.06848, 0.009134, 1.0, 0.2051, 0.1195, 0.03071, 1.0, 0.1912, 0.1119, 0.02843, 1.0, 0.1329, 0.06848, 0.009134, 1.0, 0.1329, 0.06848, 0.009134, 1.0, 0.1329, 0.06848, 0.009134, 1.0, 0.1384, 0.07227, 0.01033, 1.0, 0.1329, 0.06848, 0.009134, 1.0, 0.1912, 0.1119, 0.02843, 1.0, 0.06848, 0.04092, 0.01229, 1.0, 0.1878, 0.107, 0.02519, 1.0, 0.06848, 0.04092, 0.01229, 1.0, 0.07227, 0.04374, 0.01298, 1.0, 0.1356, 0.07036, 0.009721, 1.0, 0.1329, 0.06848, 0.009134, 1.0, 0.07227, 0.04231, 0.01161, 1.0, 0.1329, 0.06848, 0.009134, 1.0, 0.1329, 0.06848, 0.009134, 1.0, 0.07227, 0.04231, 0.01161, 1.0, 0.1329, 0.06848, 0.009134, 1.0, 0.1329, 0.06848, 0.009134, 1.0, 0.1329, 0.06848, 0.009134, 1.0, 0.1329, 0.06848, 0.009134, 1.0, 0.1329, 0.06848, 0.009134, 1.0, 0.1329, 0.06848, 0.009134, 1.0, 0.1329, 0.06848, 0.009134, 1.0, 0.1329, 0.06848, 0.009134, 1.0, 0.1329, 0.06848, 0.009134, 1.0, 0.1329, 0.06848, 0.009134, 1.0, 0.1329, 0.06848, 0.009134, 1.0, 0.1329, 0.06848, 0.009134, 1.0, 0.1329, 0.06848, 0.009134, 1.0, 0.1329, 0.06848, 0.009134, 1.0, 0.1274, 0.06848, 0.009134, 1.0, 0.1329, 0.06848, 0.009134, 1.0, 0.1329, 0.06848, 0.009134, 1.0, 0.1329, 0.06848, 0.009134, 1.0, 0.1329, 0.06848, 0.009134, 1.0, 0.1329, 0.06848, 0.009134, 1.0, 0.1329, 0.06848, 0.009134, 1.0, 0.1329, 0.06848, 0.009134, 1.0, 0.1329, 0.06848, 0.009134, 1.0, 0.1329, 0.06848, 0.009134, 1.0, 0.1329, 0.06848, 0.009134, 1.0, 0.1329, 0.06848, 0.009134, 1.0, 0.1356, 0.07227, 0.01096, 1.0, 0.1329, 0.06848, 0.009134, 1.0, 0.1329, 0.06848, 0.009134, 1.0, 0.1274, 0.06848, 0.009134, 1.0, 0.1195, 0.06301, 0.009134, 1.0, 0.1274, 0.07421, 0.02029, 1.0, 0.07819, 0.04519, 0.01161, 1.0, 0.1356, 0.07227, 0.01096, 1.0, 0.2051, 0.1195, 0.03071, 1.0, 0.07227, 0.04231, 0.01298, 1.0, 0.1274, 0.06848, 0.009134, 1.0, 0.09759, 0.05448, 0.01096, 1.0, 0.2051, 0.1195, 0.03071, 1.0, 0.1274, 0.06848, 0.009134, 1.0, 0.1329, 0.06848, 0.009134, 1.0, 0.15, 0.08022, 0.01298, 1.0, 0.1195, 0.06301, 0.009134, 1.0, 0.09306, 0.05127, 0.01096, 1.0, 0.07227, 0.04231, 0.01298, 1.0, 0.1274, 0.07421, 0.02029, 1.0, 0.1195, 0.06301, 0.009134, 1.0, 0.1274, 0.0648, 0.009134, 1.0, 0.1329, 0.06848, 0.009134, 1.0, 0.06848, 0.04092, 0.01229, 1.0, 0.06848, 0.04092, 0.01229, 1.0, 0.1274, 0.07619, 0.02843, 1.0, 0.15, 0.08022, 0.01298, 1.0, 0.2051, 0.1195, 0.03071, 1.0, 0.1274, 0.0648, 0.009134, 1.0, 0.07227, 0.04231, 0.01298, 1.0, 0.1329, 0.06848, 0.009134, 1.0, 0.1274, 0.0648, 0.009134, 1.0, 0.06848, 0.04092, 0.01229, 1.0, 0.2051, 0.1195, 0.03071, 1.0, 0.2051, 0.1195, 0.03071, 1.0, 0.1845, 0.107, 0.0356, 1.0, 0.1329, 0.06848, 0.009134, 1.0, 0.2051, 0.1195, 0.03071, 1.0, 0.1274, 0.07619, 0.02843, 1.0, 0.07421, 0.04374, 0.0137, 1.0, 0.1329, 0.06848, 0.009134, 1.0, 0.1878, 0.107, 0.02519, 1.0, 0.1329, 0.06848, 0.009134, 1.0, 0.06848, 0.04092, 0.01229, 1.0, 0.1329, 0.06848, 0.009134, 1.0, 0.1329, 0.06848, 0.009134, 1.0, 0.1329, 0.06848, 0.009134, 1.0, 0.06848, 0.04092, 0.01229, 1.0, 0.06848, 0.04092, 0.01229, 1.0, 0.1878, 0.107, 0.02519, 1.0, 0.1329, 0.06848, 0.009134, 1.0, 0.1329, 0.06848, 0.009134, 1.0, 0.1195, 0.06301, 0.009134, 1.0, 0.1329, 0.06848, 0.009134, 1.0, 0.06848, 0.04092, 0.01229, 1.0, 0.1329, 0.06848, 0.009134, 1.0, 0.09306, 0.05127, 0.01096, 1.0, 0.06848, 0.04092, 0.01229, 1.0, 0.2086, 0.1248, 0.0356, 1.0, 0.1329, 0.06848, 0.009134, 1.0, 0.1912, 0.1119, 0.02956, 1.0, 0.2086, 0.1248, 0.0356, 1.0, 0.1559, 0.08438, 0.01521, 1.0, 0.159, 0.0865, 0.01521, 1.0, 0.1878, 0.107, 0.02519, 1.0, 0.1329, 0.06848, 0.009134, 1.0, 0.1329, 0.06848, 0.009134, 1.0, 0.1329, 0.06848, 0.009134, 1.0, 0.06848, 0.04092, 0.01229, 1.0, 0.1329, 0.06848, 0.009134, 1.0, 0.1878, 0.107, 0.02519, 1.0, 0.06848, 0.04092, 0.01229, 1.0, 0.06848, 0.04092, 0.01229, 1.0, 0.06848, 0.04092, 0.01229, 1.0, 0.2051, 0.1195, 0.03071, 1.0, 0.06848, 0.04092, 0.01229, 1.0, 0.06848, 0.04092, 0.01229, 1.0, 0.1384, 0.07227, 0.01033, 1.0, 0.06848, 0.04092, 0.01229, 1.0, 0.1384, 0.07421, 0.01096, 1.0, 0.07619, 0.04374, 0.01161, 1.0, 0.1912, 0.1095, 0.02624, 1.0, 0.06848, 0.04092, 0.01229, 1.0, 0.1329, 0.06848, 0.009134, 1.0, 0.1329, 0.06848, 0.009134, 1.0, 0.06848, 0.04092, 0.01229, 1.0, 0.1714, 0.09531, 0.01938, 1.0, 0.1329, 0.06848, 0.009134, 1.0, 0.159, 0.0865, 0.016, 1.0, 0.06848, 0.04092, 0.01229, 1.0, 0.1981, 0.1144, 0.02843, 1.0, 0.1329, 0.06848, 0.009134, 1.0, 0.1274, 0.07421, 0.02029, 1.0, 0.1329, 0.06848, 0.009134, 1.0, 0.1559, 0.08438, 0.01521, 1.0, 0.1329, 0.06848, 0.009134, 1.0, 0.159, 0.0865, 0.01521, 1.0, 0.1384, 0.07421, 0.01096, 1.0, 0.1779, 0.0999, 0.02029, 1.0, 0.1559, 0.08438, 0.01521, 1.0, 0.1329, 0.06848, 0.009134, 1.0, 0.07819, 0.04519, 0.01161, 1.0, 0.1329, 0.06848, 0.009134, 1.0, 0.1329, 0.06848, 0.009134, 1.0, 0.159, 0.0865, 0.01521, 1.0, 0.1714, 0.09531, 0.01938, 1.0, 0.06848, 0.04092, 0.01229, 1.0, 0.06848, 0.04092, 0.01229, 1.0, 0.1912, 0.1119, 0.02843, 1.0, 0.06848, 0.04092, 0.01229, 1.0, 0.2051, 0.1195, 0.03071, 1.0, 0.06848, 0.04092, 0.01229, 1.0, 0.1329, 0.06848, 0.009134, 1.0, 0.1329, 0.06848, 0.009134, 1.0, 0.1878, 0.107, 0.02519, 1.0, 0.1329, 0.06848, 0.009134, 1.0, 0.162, 0.09084, 0.02029, 1.0, 0.1329, 0.06848, 0.009134, 1.0, 0.1912, 0.1095, 0.02624, 1.0, 0.2016, 0.117, 0.02956, 1.0, 0.1779, 0.0999, 0.02029, 1.0, 0.1329, 0.06848, 0.009134, 1.0, 0.1845, 0.107, 0.0356, 1.0, 0.07421, 0.04374, 0.01298, 1.0, 0.1329, 0.06848, 0.009134, 1.0, 0.1384, 0.07227, 0.01033, 1.0, 0.1329, 0.06848, 0.009134, 1.0, 0.1559, 0.08438, 0.01521, 1.0, 0.15, 0.08022, 0.01298, 1.0, 0.1329, 0.06848, 0.009134, 1.0, 0.159, 0.0865, 0.01521, 1.0, 0.1329, 0.06848, 0.009134, 1.0, 0.1329, 0.06848, 0.009134, 1.0, 0.1356, 0.07036, 0.009721, 1.0, 0.1329, 0.06848, 0.009134, 1.0, 0.1329, 0.06848, 0.009134, 1.0, 0.2051, 0.1195, 0.03071, 1.0, 0.1329, 0.06848, 0.009134, 1.0, 0.2016, 0.117, 0.02956, 1.0, 0.159, 0.0865, 0.016, 1.0, 0.1329, 0.06848, 0.009134, 1.0, 0.2051, 0.1195, 0.03071, 1.0, 0.06848, 0.04092, 0.01229, 1.0, 0.147, 0.07819, 0.0137, 1.0, 0.162, 0.09084, 0.02029, 1.0, 0.1329, 0.06848, 0.009134, 1.0, 0.2016, 0.117, 0.02956, 1.0, 0.1248, 0.0648, 0.009134, 1.0, 0.07421, 0.04374, 0.01298, 1.0, 0.2051, 0.1195, 0.03071, 1.0, 0.2016, 0.117, 0.02956, 1.0, 0.1329, 0.06848, 0.009134, 1.0, 0.147, 0.07819, 0.0137, 1.0, 0.1329, 0.06848, 0.009134, 1.0, 0.2051, 0.1195, 0.03071, 1.0, 0.1329, 0.06848, 0.009134, 1.0, 0.2051, 0.1195, 0.03071, 1.0, 0.1912, 0.1095, 0.02624, 1.0, 0.159, 0.0865, 0.01681, 1.0, 0.1329, 0.06848, 0.009134, 1.0, 0.1329, 0.06848, 0.009134, 1.0, 0.1356, 0.07036, 0.009721, 1.0, 0.1329, 0.06848, 0.009134, 1.0, 0.1248, 0.0648, 0.009134, 1.0, 0.1329, 0.06848, 0.009134, 1.0, 0.1329, 0.06848, 0.009134, 1.0, 0.1329, 0.06848, 0.009134, 1.0, 0.2051, 0.1195, 0.03071, 1.0, 0.0865, 0.04971, 0.01096, 1.0, 0.2016, 0.117, 0.02956, 1.0, 0.2051, 0.1195, 0.03071, 1.0, 0.1329, 0.06848, 0.009134, 1.0, 0.2051, 0.1195, 0.03071, 1.0, 0.1356, 0.07036, 0.009721, 1.0, 0.2051, 0.1195, 0.03071, 1.0, 0.1248, 0.0648, 0.009134, 1.0, 0.1329, 0.06848, 0.009134, 1.0, 0.07421, 0.04374, 0.01229, 1.0, 0.07421, 0.04374, 0.01229, 1.0, 0.2051, 0.1195, 0.03071, 1.0, 0.147, 0.07819, 0.0137, 1.0, 0.1329, 0.06848, 0.009134, 1.0, 0.07421, 0.04374, 0.01229, 1.0, 0.06848, 0.04092, 0.01229, 1.0, 0.159, 0.0865, 0.01681, 1.0, 0.1329, 0.06848, 0.009134, 1.0, 0.1356, 0.07036, 0.009721, 1.0, 0.0865, 0.04971, 0.01096, 1.0, 0.2016, 0.117, 0.02956, 1.0, 0.1329, 0.06848, 0.009134, 1.0, 0.2051, 0.1195, 0.03071, 1.0, 0.1329, 0.06848, 0.009134, 1.0, 0.1329, 0.06848, 0.009134, 1.0, 0.1329, 0.06848, 0.009134, 1.0, 0.1329, 0.06848, 0.009134, 1.0, 0.1329, 0.06848, 0.009134, 1.0, 0.1329, 0.06848, 0.009134, 1.0, 0.1329, 0.06848, 0.009134, 1.0, 0.1329, 0.06848, 0.009134, 1.0, 0.1329, 0.06848, 0.009134, 1.0, 0.1329, 0.06848, 0.009134, 1.0, 0.159, 0.0865, 0.01681, 1.0, 0.1329, 0.06848, 0.009134, 1.0, 0.2016, 0.117, 0.02956, 1.0, 0.2051, 0.1195, 0.03071, 1.0, 0.1329, 0.06848, 0.009134, 1.0, 0.1329, 0.06848, 0.009134, 1.0, 0.1329, 0.06848, 0.009134, 1.0, 0.1329, 0.06848, 0.009134, 1.0, 0.0865, 0.04971, 0.01096, 1.0, 0.1329, 0.06848, 0.009134, 1.0, 0.1329, 0.06848, 0.009134, 1.0, 0.1329, 0.06848, 0.009134, 1.0, 0.2051, 0.1195, 0.03071, 1.0, 0.1329, 0.06848, 0.009134, 1.0, 0.1329, 0.06848, 0.009134, 1.0, 0.1329, 0.06848, 0.009134, 1.0, 0.2051, 0.1195, 0.03071, 1.0, 0.1329, 0.06848, 0.009134, 1.0, 0.1329, 0.06848, 0.009134, 1.0, 0.1329, 0.06848, 0.009134, 1.0, 0.1329, 0.06848, 0.009134, 1.0, 0.1329, 0.06848, 0.009134, 1.0, 0.1329, 0.06848, 0.009134, 1.0, 0.1329, 0.06848, 0.009134, 1.0, 0.1329, 0.06848, 0.009134, 1.0, 0.1329, 0.06848, 0.009134, 1.0, 0.2051, 0.1195, 0.03071, 1.0, 0.1329, 0.06848, 0.009134, 1.0, 0.1329, 0.06848, 0.009134, 1.0, 0.1329, 0.06848, 0.009134, 1.0, 0.1329, 0.06848, 0.009134, 1.0, 0.1329, 0.06848, 0.009134, 1.0, 0.1329, 0.06848, 0.009134, 1.0, 0.1329, 0.06848, 0.009134, 1.0, 0.1329, 0.06848, 0.009134, 1.0, 0.1329, 0.06848, 0.009134, 1.0, 0.1329, 0.06848, 0.009134, 1.0, 0.1329, 0.06848, 0.009134, 1.0, 0.1329, 0.06848, 0.009134, 1.0, 0.1329, 0.06848, 0.009134, 1.0, 0.1329, 0.06848, 0.009134, 1.0, 0.1329, 0.06848, 0.009134, 1.0, 0.1329, 0.06848, 0.009134, 1.0, 0.1329, 0.06848, 0.009134, 1.0, 0.1329, 0.06848, 0.009134, 1.0, 0.1329, 0.06848, 0.009134, 1.0, 0.1329, 0.06848, 0.009134, 1.0, 0.1329, 0.06848, 0.009134, 1.0, 0.1329, 0.06848, 0.009134, 1.0, 0.07036, 0.04231, 0.01229, 1.0, 0.1845, 0.1046, 0.02315, 1.0, 0.1981, 0.1144, 0.02843, 1.0, 0.07036, 0.04231, 0.01229, 1.0, 0.117, 0.06125, 0.009134, 1.0, 0.07036, 0.04092, 0.01229, 1.0, 0.2016, 0.117, 0.02843, 1.0, 0.07619, 0.04374, 0.01161, 1.0, 0.07036, 0.04092, 0.01229, 1.0, 0.2051, 0.1195, 0.03071, 1.0, 0.06848, 0.04092, 0.01229, 1.0, 0.07619, 0.04374, 0.01161, 1.0, 0.1384, 0.07421, 0.01096, 1.0, 0.07036, 0.04231, 0.01229, 1.0, 0.07036, 0.04092, 0.01229, 1.0, 0.1912, 0.1095, 0.02624, 1.0, 0.06848, 0.04092, 0.01229, 1.0, 0.2051, 0.1195, 0.03071, 1.0, 0.2086, 0.1248, 0.0356, 1.0, 0.07421, 0.04231, 0.01161, 1.0, 0.07036, 0.04231, 0.01229, 1.0, 0.1329, 0.06848, 0.009134, 1.0, 0.1845, 0.1046, 0.02315, 1.0, 0.1329, 0.06848, 0.009134, 1.0, 0.1329, 0.06848, 0.009134, 1.0, 0.117, 0.06125, 0.009134, 1.0, 0.1981, 0.1144, 0.02843, 1.0, 0.2016, 0.117, 0.02843, 1.0, 0.117, 0.06125, 0.009134, 1.0, 0.1384, 0.07227, 0.01033, 1.0, 0.07421, 0.04374, 0.01298, 1.0, 0.07421, 0.04374, 0.0137, 1.0, 0.2051, 0.1195, 0.03071, 1.0, 0.1714, 0.09531, 0.01938, 1.0, 0.2051, 0.1195, 0.03071, 1.0, 0.162, 0.09084, 0.02029, 1.0, 0.2051, 0.1195, 0.03071, 1.0, 0.2051, 0.1195, 0.03071, 1.0, 0.2016, 0.117, 0.02956, 1.0, 0.1779, 0.0999, 0.02029, 1.0, 0.2051, 0.1195, 0.03071, 1.0, 0.15, 0.08022, 0.01298, 1.0, 0.1878, 0.107, 0.02519, 1.0, 0.1329, 0.06848, 0.009134, 1.0, 0.1329, 0.06848, 0.009134, 1.0, 0.2051, 0.1195, 0.03071, 1.0, 0.1329, 0.06848, 0.009134, 1.0, 0.1329, 0.06848, 0.009134, 1.0, 0.1329, 0.06848, 0.009134, 1.0, 0.1384, 0.07227, 0.01033, 1.0, 0.2051, 0.1195, 0.03071, 1.0, 0.1329, 0.06848, 0.009134, 1.0, 0.06848, 0.04092, 0.01229, 1.0, 0.1878, 0.107, 0.02519, 1.0, 0.1878, 0.107, 0.02519, 1.0, 0.07227, 0.04231, 0.01161, 1.0, 0.1329, 0.06848, 0.009134, 1.0, 0.1356, 0.07036, 0.009721, 1.0, 0.07227, 0.04231, 0.01161, 1.0, 0.1329, 0.06848, 0.009134, 1.0, 0.1329, 0.06848, 0.009134, 1.0, 0.07227, 0.04374, 0.01298, 1.0, 0.06848, 0.04092, 0.01229, 1.0, 0.1329, 0.06848, 0.009134, 1.0, 0.1329, 0.06848, 0.009134, 1.0, 0.1329, 0.06848, 0.009134, 1.0, 0.1329, 0.06848, 0.009134, 1.0, 0.1329, 0.06848, 0.009134, 1.0, 0.1329, 0.06848, 0.009134, 1.0, 0.1329, 0.06848, 0.009134, 1.0, 0.1329, 0.06848, 0.009134, 1.0, 0.1329, 0.06848, 0.009134, 1.0, 0.1329, 0.06848, 0.009134, 1.0, 0.1329, 0.06848, 0.009134, 1.0, 0.1329, 0.06848, 0.009134, 1.0, 0.1329, 0.06848, 0.009134, 1.0, 0.1274, 0.06848, 0.009134, 1.0, 0.1329, 0.06848, 0.009134, 1.0, 0.1329, 0.06848, 0.009134, 1.0, 0.1329, 0.06848, 0.009134, 1.0, 0.1329, 0.06848, 0.009134, 1.0, 0.1329, 0.06848, 0.009134, 1.0, 0.1329, 0.06848, 0.009134, 1.0, 0.1329, 0.06848, 0.009134, 1.0, 0.1329, 0.06848, 0.009134, 1.0, 0.1329, 0.06848, 0.009134, 1.0, 0.1329, 0.06848, 0.009134, 1.0, 0.1329, 0.06848, 0.009134, 1.0, 0.1356, 0.07227, 0.01096, 1.0, 0.09306, 0.05127, 0.01096, 1.0, 0.1329, 0.06848, 0.009134, 1.0, 0.1274, 0.06848, 0.009134, 1.0, 0.1356, 0.07227, 0.01096, 1.0, 0.1195, 0.06301, 0.009134, 1.0, 0.07819, 0.04519, 0.01161, 1.0, 0.1329, 0.06848, 0.009134, 1.0, 0.1356, 0.07227, 0.01096, 1.0, 0.07227, 0.04231, 0.01298, 1.0, 0.09306, 0.05127, 0.01096, 1.0, 0.1274, 0.06848, 0.009134, 1.0, 0.2051, 0.1195, 0.03071, 1.0, 0.1356, 0.07227, 0.01096, 1.0, 0.1274, 0.06848, 0.009134, 1.0, 0.15, 0.08022, 0.01298, 1.0, 0.1274, 0.07619, 0.02843, 1.0, 0.1195, 0.06301, 0.009134, 1.0, 0.07227, 0.04231, 0.01298, 1.0, 0.1274, 0.0648, 0.009134, 1.0, 0.1274, 0.07421, 0.02029, 1.0, 0.1274, 0.0648, 0.009134, 1.0, 0.159, 0.0865, 0.01521, 1.0, 0.1329, 0.06848, 0.009134, 1.0, 0.06848, 0.04092, 0.01229, 1.0, 0.1329, 0.06848, 0.009134, 1.0, 0.1274, 0.07619, 0.02843, 1.0, 0.2051, 0.1195, 0.03071, 1.0, 0.07421, 0.04374, 0.0137, 1.0, 0.1274, 0.0648, 0.009134, 1.0, 0.1329, 0.06848, 0.009134, 1.0, 0.06848, 0.04092, 0.01229, 1.0, 0.1274, 0.0648, 0.009134, 1.0, 0.2051, 0.1195, 0.03071, 1.0, 0.159, 0.0865, 0.01521, 1.0, 0.2051, 0.1195, 0.03071, 1.0, 0.1329, 0.06848, 0.009134, 1.0, 0.07227, 0.04231, 0.01298, 1.0, 0.2051, 0.1195, 0.03071, 1.0, 0.07421, 0.04374, 0.0137, 1.0, 0.1845, 0.107, 0.0356, 1.0, 0.1329, 0.06848, 0.009134, 1.0, 0.1329, 0.06848, 0.009134, 1.0, 0.1329, 0.06848, 0.009134, 1.0, 0.06848, 0.04092, 0.01229, 1.0, 0.1329, 0.06848, 0.009134, 1.0, 0.06848, 0.04092, 0.01229, 1.0, 0.1329, 0.06848, 0.009134, 1.0, 0.06848, 0.04092, 0.01229, 1.0, 0.1329, 0.06848, 0.009134, 1.0, 0.1878, 0.107, 0.02519, 1.0, 0.1329, 0.06848, 0.009134, 1.0, 0.07819, 0.04519, 0.01161, 1.0, 0.1195, 0.06301, 0.009134, 1.0, 0.06848, 0.04092, 0.01229, 1.0, 0.09306, 0.05127, 0.01096, 1.0, 0.1329, 0.06848, 0.009134, 1.0, 0.06848, 0.04092, 0.01229, 1.0, 0.06848, 0.04092, 0.01229, 1.0])
me_cube.use_remesh_preserve_volume = False
me_cube.use_remesh_preserve_attributes = False
me_cube.use_mirror_vertex_groups = False
me_cube.update()

# ---- objects
ob_cube = bpy.data.objects.new('Cube', me_cube)

# ---- transforms, parenting, visibility, modifiers, constraints
ob_cube.location = (-0.1661, 0.0, 0.0)
ob_cube.lineart.crease_threshold = 0.0

# ---- collection membership
col_collection_1.objects.link(ob_cube)

# ---- scene / render settings (as saved in the file)
scene.frame_start = 1; scene.frame_end = 250; scene.frame_set(1)
scene.render.engine = 'BLENDER_EEVEE_NEXT'
scene.render.resolution_percentage = 50
scene.render.dither_intensity = 0.0
scene.cycles.use_denoising = False
scene.cycles.samples = 128
scene.cycles.sampling_pattern = 'TABULATED_SOBOL'
scene.cycles.light_sampling_threshold = 0.0
scene.cycles.use_adaptive_sampling = False
scene.cycles.use_light_tree = False
scene.cycles.blur_glossy = 0.0
scene.cycles.sample_clamp_indirect = 0.0
scene.view_settings.view_transform = 'Standard'
bpy.context.view_layer.update()

# ---- added for rendering (the .blend has no active camera and no usable light): camera, sun
cam_auto = bpy.data.cameras.new('AutoCamera')
cam_auto.lens = 50.0
cam_auto.sensor_width = 36.0
cam_auto.clip_end = 1000.0
ob_auto_camera = bpy.data.objects.new('AutoCamera', cam_auto)
scene.collection.objects.link(ob_auto_camera)
ob_auto_camera.location = (27.3921, -25.9068, 26.1893)
ob_auto_camera.rotation_euler = (1.09748, -7.21219e-08, 0.694738)
scene.camera = ob_auto_camera
light_auto_sun = bpy.data.lights.new('AutoSun', 'SUN')
light_auto_sun.energy = 3.0
light_auto_sun.angle = 0.0523599
ob_auto_sun = bpy.data.objects.new('AutoSun', light_auto_sun)
scene.collection.objects.link(ob_auto_sun)
ob_auto_sun.rotation_euler = (0.872665, 0.174533, 0.523599)
bpy.context.view_layer.update()

